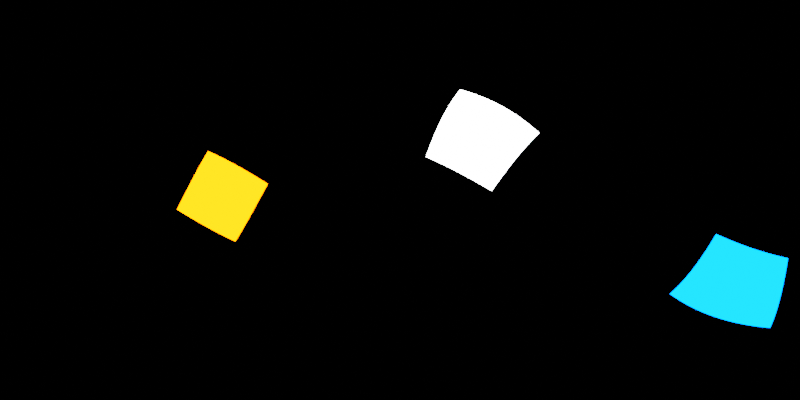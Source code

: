 # Source: blender-studio-environment-map.blend  (saved by Blender 3.5.10; exported with 4.5.12 LTS)
import bpy
from mathutils import Matrix  # noqa: F401  (used for matrix-valued properties, if any)

bpy.ops.wm.read_factory_settings(use_empty=True)
scene = bpy.context.scene
scene.name = 'Scene'

# ---- collections
col_collection = bpy.data.collections.new('Collection'); scene.collection.children.link(col_collection)

# ---- world
world_world = bpy.data.worlds.new('World'); scene.world = world_world
world_world.use_nodes = True; world_world.node_tree.nodes.clear()
_N = world_world.node_tree.nodes; _L = world_world.node_tree.links
n0 = _N.new('ShaderNodeOutputWorld'); n0.name = 'World Output'; n0.location = (300, 300)
n1 = _N.new('ShaderNodeBackground'); n1.name = 'Background'; n1.location = (10, 300)
n1.inputs[0].default_value = (0.0, 0.0, 0.0, 1.0)
_L.new(n1.outputs[0], n0.inputs[0])
n0.is_active_output = True
world_world.color = (0.05088, 0.05088, 0.05088)
world_world.use_sun_shadow = False
world_world.sun_shadow_jitter_overblur = 0.0

# ---- cameras
cam_camera = bpy.data.cameras.new('Camera')
cam_camera.type = 'PANO'
cam_camera.panorama_type = 'EQUIRECTANGULAR'

# ---- lights
light_area = bpy.data.lights.new('Area', 'AREA')
light_area.color = (1.0, 0.102, 0.0)
light_area.transmission_factor = 0.0
light_area.energy = 785.4
light_area.shadow_maximum_resolution = 0.006
light_area.use_absolute_resolution = True
light_area.size = 1.0
light_area.size_y = 1.0
light_area_001 = bpy.data.lights.new('Area.001', 'AREA')
light_area_001.transmission_factor = 0.0
light_area_001.energy = 785.4
light_area_001.shadow_maximum_resolution = 0.006
light_area_001.use_absolute_resolution = True
light_area_001.size = 1.0
light_area_001.size_y = 1.0
light_area_003 = bpy.data.lights.new('Area.003', 'AREA')
light_area_003.color = (0.0, 0.1, 1.0)
light_area_003.transmission_factor = 0.0
light_area_003.energy = 785.4
light_area_003.shadow_maximum_resolution = 0.006
light_area_003.use_absolute_resolution = True
light_area_003.size = 1.0
light_area_003.size_y = 1.0

# ---- objects
ob_camera = bpy.data.objects.new('Camera', cam_camera)
ob_area = bpy.data.objects.new('Area', light_area)
ob_area_001 = bpy.data.objects.new('Area.001', light_area_001)
ob_area_002 = bpy.data.objects.new('Area.002', light_area_003)

# ---- transforms, parenting, visibility, modifiers, constraints
ob_camera.location = (0.0, 0.0, 0.0)
ob_camera.rotation_euler = (1.571, 0.0, 0.0)
ob_area.location = (-6.124, 1.066, 0.1689)
ob_area.rotation_euler = (-1.517, 0.5044, 1.412)
ob_area.scale = (3.41, 3.41, 3.41)
ob_area.visible_camera = True
ob_area_001.location = (2.871, 3.997, 2.513)
ob_area_001.rotation_euler = (-1.018, 0.4869, -0.3735)
ob_area_001.scale = (3.41, 3.41, 3.41)
ob_area_001.visible_camera = True
ob_area_002.location = (2.195, -3.956, -3.432)
ob_area_002.rotation_euler = (-2.251, 0.3386, 3.421)
ob_area_002.scale = (3.41, 3.41, 3.41)
ob_area_002.visible_camera = True

# ---- collection membership
col_collection.objects.link(ob_camera)
col_collection.objects.link(ob_area)
col_collection.objects.link(ob_area_001)
col_collection.objects.link(ob_area_002)

# ---- scene / render settings (as saved in the file)
scene.camera = ob_camera
scene.frame_start = 1; scene.frame_end = 250; scene.frame_set(120)
scene.render.engine = 'CYCLES'
scene.render.resolution_x = 2048
scene.render.resolution_y = 1024
scene.cycles.samples = 256
scene.cycles.sampling_pattern = 'TABULATED_SOBOL'
scene.cycles.adaptive_threshold = 0.001
scene.view_settings.view_transform = 'Filmic'
bpy.context.view_layer.update()
